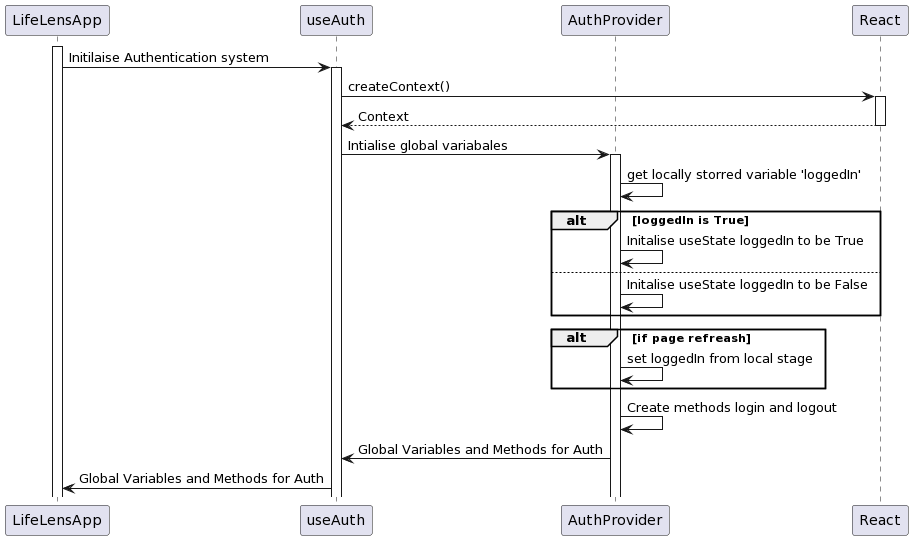

The diagram above was rendered by PlantUML. Its source (embedded in the PNG):
@startuml
participant LifeLensApp
participant useAuth
participant AuthProvider
participant React


activate LifeLensApp
LifeLensApp -> useAuth : Initilaise Authentication system
activate useAuth
useAuth -> React: createContext()
activate React
React --> useAuth: Context
deactivate React
useAuth -> AuthProvider: Intialise global variabales
activate AuthProvider


AuthProvider -> AuthProvider: get locally storred variable 'loggedIn'

alt loggedIn is True
    AuthProvider -> AuthProvider: Initalise useState loggedIn to be True 
else 
   AuthProvider -> AuthProvider: Initalise useState loggedIn to be False 
end 

alt if page refreash
    AuthProvider -> AuthProvider: set loggedIn from local stage
end


AuthProvider -> AuthProvider: Create methods login and logout

AuthProvider -> useAuth: Global Variables and Methods for Auth

useAuth -> LifeLensApp:  Global Variables and Methods for Auth
@enduml